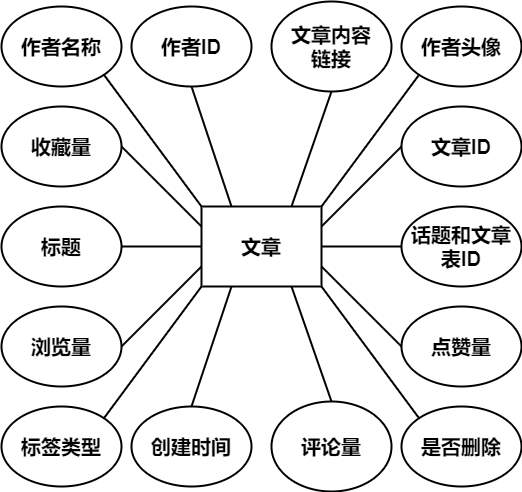

The diagram above was exported from draw.io. Its source (the exported page's mxGraphModel, read from the mxfile embedded in the PNG):
<mxGraphModel dx="1454" dy="4103" grid="1" gridSize="10" guides="1" tooltips="1" connect="1" arrows="1" fold="1" page="1" pageScale="1" pageWidth="827" pageHeight="1169" math="0" shadow="0">
  <root>
    <mxCell id="0" />
    <mxCell id="1" parent="0" />
    <mxCell id="29" value="文章" style="rounded=0;whiteSpace=wrap;html=1;fontSize=20;fontStyle=1;strokeWidth=2;" vertex="1" parent="1">
      <mxGeometry x="240" y="-3280" width="120" height="80" as="geometry" />
    </mxCell>
    <mxCell id="30" value="作者名称" style="ellipse;whiteSpace=wrap;html=1;fontSize=20;fontStyle=1;strokeWidth=2;" vertex="1" parent="1">
      <mxGeometry x="40" y="-3480" width="120" height="80" as="geometry" />
    </mxCell>
    <mxCell id="31" value="话题和文章表ID" style="ellipse;whiteSpace=wrap;html=1;fontSize=20;fontStyle=1;strokeWidth=2;" vertex="1" parent="1">
      <mxGeometry x="440" y="-3280" width="120" height="80" as="geometry" />
    </mxCell>
    <mxCell id="32" value="" style="endArrow=none;html=1;fontSize=20;entryX=0;entryY=0.5;entryDx=0;entryDy=0;exitX=1;exitY=0.5;exitDx=0;exitDy=0;fontStyle=1;strokeWidth=2;" edge="1" parent="1" source="29" target="31">
      <mxGeometry width="50" height="50" relative="1" as="geometry">
        <mxPoint x="400" y="-3240" as="sourcePoint" />
        <mxPoint x="520" y="-3360" as="targetPoint" />
      </mxGeometry>
    </mxCell>
    <mxCell id="33" value="" style="endArrow=none;html=1;fontSize=20;entryX=0.25;entryY=1;entryDx=0;entryDy=0;exitX=0.5;exitY=0;exitDx=0;exitDy=0;fontStyle=1;strokeWidth=2;" edge="1" parent="1" source="39" target="29">
      <mxGeometry width="50" height="50" relative="1" as="geometry">
        <mxPoint x="182.42640687119274" y="-3148.284271247462" as="sourcePoint" />
        <mxPoint x="570" y="-3310" as="targetPoint" />
      </mxGeometry>
    </mxCell>
    <mxCell id="34" value="" style="endArrow=none;html=1;fontSize=20;entryX=1;entryY=1;entryDx=0;entryDy=0;exitX=0;exitY=0;exitDx=0;exitDy=0;fontStyle=1;strokeWidth=2;" edge="1" parent="1" source="29" target="30">
      <mxGeometry width="50" height="50" relative="1" as="geometry">
        <mxPoint x="460" y="-3180" as="sourcePoint" />
        <mxPoint x="580" y="-3300" as="targetPoint" />
      </mxGeometry>
    </mxCell>
    <mxCell id="35" value="作者ID" style="ellipse;whiteSpace=wrap;html=1;fontSize=20;fontStyle=1;strokeWidth=2;" vertex="1" parent="1">
      <mxGeometry x="170" y="-3480" width="120" height="80" as="geometry" />
    </mxCell>
    <mxCell id="36" value="作者头像" style="ellipse;whiteSpace=wrap;html=1;fontSize=20;fontStyle=1;strokeWidth=2;" vertex="1" parent="1">
      <mxGeometry x="440" y="-3480" width="120" height="80" as="geometry" />
    </mxCell>
    <mxCell id="37" value="是否删除" style="ellipse;whiteSpace=wrap;html=1;fontSize=20;fontStyle=1;strokeWidth=2;" vertex="1" parent="1">
      <mxGeometry x="440" y="-3080" width="120" height="80" as="geometry" />
    </mxCell>
    <mxCell id="38" value="标题" style="ellipse;whiteSpace=wrap;html=1;fontSize=20;fontStyle=1;strokeWidth=2;" vertex="1" parent="1">
      <mxGeometry x="40" y="-3280" width="120" height="80" as="geometry" />
    </mxCell>
    <mxCell id="39" value="创建时间" style="ellipse;whiteSpace=wrap;html=1;fontSize=20;fontStyle=1;strokeWidth=2;" vertex="1" parent="1">
      <mxGeometry x="170" y="-3080" width="120" height="80" as="geometry" />
    </mxCell>
    <mxCell id="40" value="标签类型" style="ellipse;whiteSpace=wrap;html=1;fontSize=20;fontStyle=1;strokeWidth=2;" vertex="1" parent="1">
      <mxGeometry x="40" y="-3080" width="120" height="80" as="geometry" />
    </mxCell>
    <mxCell id="41" value="" style="endArrow=none;html=1;fontSize=20;entryX=0;entryY=1;entryDx=0;entryDy=0;exitX=1;exitY=0;exitDx=0;exitDy=0;fontStyle=1;strokeWidth=2;" edge="1" parent="1" source="29" target="36">
      <mxGeometry width="50" height="50" relative="1" as="geometry">
        <mxPoint x="370" y="-3230" as="sourcePoint" />
        <mxPoint x="410" y="-3230" as="targetPoint" />
      </mxGeometry>
    </mxCell>
    <mxCell id="42" value="" style="endArrow=none;html=1;fontSize=20;entryX=0;entryY=0;entryDx=0;entryDy=0;exitX=1;exitY=1;exitDx=0;exitDy=0;fontStyle=1;strokeWidth=2;" edge="1" parent="1" source="29" target="37">
      <mxGeometry width="50" height="50" relative="1" as="geometry">
        <mxPoint x="380" y="-3220" as="sourcePoint" />
        <mxPoint x="420" y="-3220" as="targetPoint" />
      </mxGeometry>
    </mxCell>
    <mxCell id="43" value="" style="endArrow=none;html=1;fontSize=20;entryX=0.25;entryY=0;entryDx=0;entryDy=0;exitX=0.5;exitY=1;exitDx=0;exitDy=0;fontStyle=1;strokeWidth=2;" edge="1" parent="1" source="35" target="29">
      <mxGeometry width="50" height="50" relative="1" as="geometry">
        <mxPoint x="390" y="-3210" as="sourcePoint" />
        <mxPoint x="430" y="-3210" as="targetPoint" />
      </mxGeometry>
    </mxCell>
    <mxCell id="44" value="" style="endArrow=none;html=1;fontSize=20;entryX=0;entryY=1;entryDx=0;entryDy=0;exitX=1;exitY=0;exitDx=0;exitDy=0;fontStyle=1;strokeWidth=2;" edge="1" parent="1" source="40" target="29">
      <mxGeometry width="50" height="50" relative="1" as="geometry">
        <mxPoint x="400" y="-3200" as="sourcePoint" />
        <mxPoint x="440" y="-3200" as="targetPoint" />
      </mxGeometry>
    </mxCell>
    <mxCell id="45" value="" style="endArrow=none;html=1;fontSize=20;entryX=0;entryY=0.5;entryDx=0;entryDy=0;exitX=1;exitY=0.5;exitDx=0;exitDy=0;fontStyle=1;strokeWidth=2;" edge="1" parent="1" source="38" target="29">
      <mxGeometry width="50" height="50" relative="1" as="geometry">
        <mxPoint x="410" y="-3190" as="sourcePoint" />
        <mxPoint x="450" y="-3190" as="targetPoint" />
      </mxGeometry>
    </mxCell>
    <mxCell id="46" value="文章ID" style="ellipse;whiteSpace=wrap;html=1;fontSize=20;fontStyle=1;strokeWidth=2;" vertex="1" parent="1">
      <mxGeometry x="440" y="-3380" width="120" height="80" as="geometry" />
    </mxCell>
    <mxCell id="47" value="浏览量" style="ellipse;whiteSpace=wrap;html=1;fontSize=20;fontStyle=1;strokeWidth=2;" vertex="1" parent="1">
      <mxGeometry x="40" y="-3180" width="120" height="80" as="geometry" />
    </mxCell>
    <mxCell id="48" value="点赞量" style="ellipse;whiteSpace=wrap;html=1;fontSize=20;fontStyle=1;strokeWidth=2;" vertex="1" parent="1">
      <mxGeometry x="440" y="-3180" width="120" height="80" as="geometry" />
    </mxCell>
    <mxCell id="49" value="收藏量" style="ellipse;whiteSpace=wrap;html=1;fontSize=20;fontStyle=1;strokeWidth=2;" vertex="1" parent="1">
      <mxGeometry x="40" y="-3380" width="120" height="80" as="geometry" />
    </mxCell>
    <mxCell id="50" value="评论量" style="ellipse;whiteSpace=wrap;html=1;fontSize=20;fontStyle=1;strokeWidth=2;" vertex="1" parent="1">
      <mxGeometry x="310" y="-3085" width="120" height="90" as="geometry" />
    </mxCell>
    <mxCell id="51" value="" style="endArrow=none;html=1;fontSize=20;entryX=0.75;entryY=1;entryDx=0;entryDy=0;exitX=0.5;exitY=0;exitDx=0;exitDy=0;fontStyle=1;strokeWidth=2;" edge="1" parent="1" source="50" target="29">
      <mxGeometry width="50" height="50" relative="1" as="geometry">
        <mxPoint x="239.99999999999955" y="-3070" as="sourcePoint" />
        <mxPoint x="309.99999999999955" y="-3190" as="targetPoint" />
      </mxGeometry>
    </mxCell>
    <mxCell id="52" value="" style="endArrow=none;html=1;fontSize=20;entryX=1;entryY=0.5;entryDx=0;entryDy=0;exitX=0;exitY=0.75;exitDx=0;exitDy=0;fontStyle=1;strokeWidth=2;" edge="1" parent="1" source="29" target="47">
      <mxGeometry width="50" height="50" relative="1" as="geometry">
        <mxPoint x="239.99999999999955" y="-3070" as="sourcePoint" />
        <mxPoint x="279.99999999999955" y="-3190" as="targetPoint" />
      </mxGeometry>
    </mxCell>
    <mxCell id="53" value="" style="endArrow=none;html=1;fontSize=20;entryX=1;entryY=0.5;entryDx=0;entryDy=0;exitX=0;exitY=0.25;exitDx=0;exitDy=0;fontStyle=1;strokeWidth=2;" edge="1" parent="1" source="29" target="49">
      <mxGeometry width="50" height="50" relative="1" as="geometry">
        <mxPoint x="249.99999999999955" y="-3210" as="sourcePoint" />
        <mxPoint x="169.99999999999955" y="-3130" as="targetPoint" />
      </mxGeometry>
    </mxCell>
    <mxCell id="54" value="" style="endArrow=none;html=1;fontSize=20;entryX=1;entryY=0.25;entryDx=0;entryDy=0;exitX=0;exitY=0.5;exitDx=0;exitDy=0;fontStyle=1;strokeWidth=2;" edge="1" parent="1" source="46" target="29">
      <mxGeometry width="50" height="50" relative="1" as="geometry">
        <mxPoint x="249.99999999999955" y="-3250" as="sourcePoint" />
        <mxPoint x="169.99999999999955" y="-3330" as="targetPoint" />
      </mxGeometry>
    </mxCell>
    <mxCell id="55" value="" style="endArrow=none;html=1;fontSize=20;entryX=1;entryY=0.75;entryDx=0;entryDy=0;exitX=0;exitY=0.5;exitDx=0;exitDy=0;fontStyle=1;strokeWidth=2;" edge="1" parent="1" source="48" target="29">
      <mxGeometry width="50" height="50" relative="1" as="geometry">
        <mxPoint x="449.99999999999136" y="-3330" as="sourcePoint" />
        <mxPoint x="369.99999999999955" y="-3250" as="targetPoint" />
      </mxGeometry>
    </mxCell>
    <mxCell id="56" value="文章内容&lt;br&gt;链接" style="ellipse;whiteSpace=wrap;html=1;fontSize=20;fontStyle=1;strokeWidth=2;" vertex="1" parent="1">
      <mxGeometry x="310" y="-3485" width="120" height="90" as="geometry" />
    </mxCell>
    <mxCell id="57" value="" style="endArrow=none;html=1;fontSize=20;entryX=0.75;entryY=0;entryDx=0;entryDy=0;exitX=0.5;exitY=1;exitDx=0;exitDy=0;fontStyle=1;strokeWidth=2;" edge="1" parent="1" source="56" target="29">
      <mxGeometry width="50" height="50" relative="1" as="geometry">
        <mxPoint x="240" y="-3390" as="sourcePoint" />
        <mxPoint x="310" y="-3270" as="targetPoint" />
      </mxGeometry>
    </mxCell>
  </root>
</mxGraphModel>